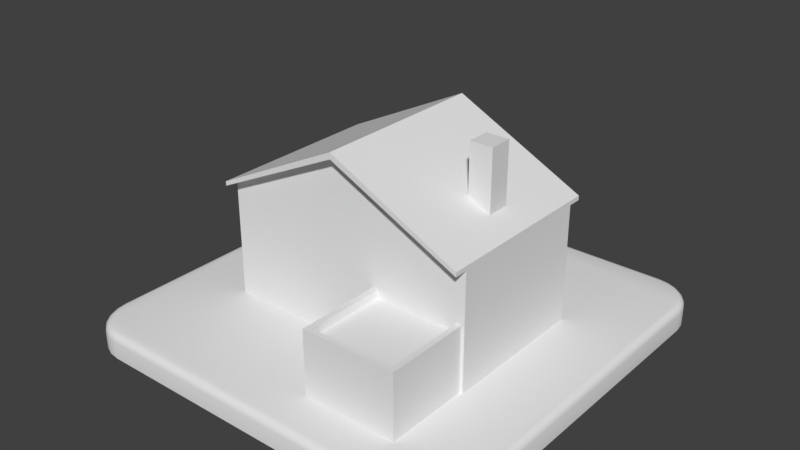 # Source: house.blend  (saved by Blender 2.78.0; exported with 4.5.12 LTS)
import bpy
from mathutils import Matrix  # noqa: F401  (used for matrix-valued properties, if any)

bpy.ops.wm.read_factory_settings(use_empty=True)
scene = bpy.context.scene
scene.name = 'Scene'

# ---- collections
col_collection_1 = bpy.data.collections.new('Collection 1'); scene.collection.children.link(col_collection_1)

# ---- materials (node trees are filled in below, after node groups)
mat_material_001 = bpy.data.materials.new('Material.001')
mat_material_001.alpha_threshold = 0.0
mat_material_001.roughness = 0.5

# ---- material node trees
mat_material_001.use_nodes = True; mat_material_001.node_tree.nodes.clear()
_N = mat_material_001.node_tree.nodes; _L = mat_material_001.node_tree.links
n0 = _N.new('ShaderNodeOutputMaterial'); n0.name = 'Material Output'; n0.location = (300, 300)
n1 = _N.new('ShaderNodeBsdfDiffuse'); n1.name = 'Diffuse BSDF'; n1.location = (10, 300)
_L.new(n1.outputs[0], n0.inputs[0])
n0.is_active_output = True

# ---- world
world_world = bpy.data.worlds.new('World'); scene.world = world_world
world_world.color = (0.05088, 0.05088, 0.05088)
world_world.use_sun_shadow = False
world_world.sun_shadow_jitter_overblur = 0.0
world_world.cycles.sampling_method = 'MANUAL'

# ---- meshes
me_cube_001 = bpy.data.meshes.new('Cube.001')
me_cube_001.from_pydata([(0.1592, -0.7834, 0.08831), (0.1592, -0.7834, 0.419), (0.1592, -0.322, 0.08831), (0.1592, -0.322, 0.419), (0.6207, -0.7834, 0.08831), (0.6207, -0.7834, 0.419), (0.6207, -0.322, 0.08831), (0.6207, -0.322, 0.419), (0.1858, -0.7569, 0.419), (0.1858, -0.3486, 0.419), (0.5941, -0.3486, 0.419), (0.5941, -0.7569, 0.419), (0.1858, -0.7569, 0.3786), (0.1858, -0.3486, 0.3786), (0.5941, -0.3486, 0.3786), (0.5941, -0.7569, 0.3786)], [], [(0, 1, 3, 2), (2, 3, 7, 6), (6, 7, 5, 4), (4, 5, 1, 0), (2, 6, 4, 0), (5, 7, 10, 11), (11, 10, 14, 15), (3, 1, 8, 9), (1, 5, 11, 8), (7, 3, 9, 10), (14, 13, 12, 15), (9, 8, 12, 13), (8, 11, 15, 12), (10, 9, 13, 14)])
_uv = me_cube_001.uv_layers.new(name='UVMap')
_uv.uv.foreach_set('vector', [0.0, 0.0, 1.0, 0.0, 1.0, 1.0, 0.0, 1.0, 0.0, 0.0, 1.0, 0.0, 1.0, 1.0, 0.0, 1.0, 0.0, 0.0, 1.0, 0.0, 1.0, 1.0, 0.0, 1.0, 0.0, 0.0, 1.0, 0.0, 1.0, 1.0, 0.0, 1.0, 0.0, 0.0, 1.0, 0.0, 1.0, 1.0, 0.0, 1.0, 0.0, 0.0, 1.0, 0.0, 1.0, 1.0, 0.0, 1.0, 0.0, 0.0, 1.0, 0.0, 1.0, 1.0, 0.0, 1.0, 0.0, 0.0, 1.0, 0.0, 1.0, 1.0, 0.0, 1.0, 0.0, 0.0, 1.0, 0.0, 1.0, 1.0, 0.0, 1.0, 0.0, 0.0, 1.0, 0.0, 1.0, 1.0, 0.0, 1.0, 0.0, 0.0, 1.0, 0.0, 1.0, 1.0, 0.0, 1.0, 0.0, 0.0, 1.0, 0.0, 1.0, 1.0, 0.0, 1.0, 0.0, 0.0, 1.0, 0.0, 1.0, 1.0, 0.0, 1.0, 0.0, 0.0, 1.0, 0.0, 1.0, 1.0, 0.0, 1.0])
me_cube_001.use_remesh_preserve_volume = False
me_cube_001.use_remesh_preserve_attributes = False
me_cube_001.use_mirror_vertex_groups = False
me_cube_001.update()
me_cube = bpy.data.meshes.new('Cube')
me_cube.from_pydata([(0.4068, -0.05716, 0.707), (0.4068, -0.05716, 1.044), (0.4068, 0.05458, 0.707), (0.4068, 0.05458, 1.044), (0.5185, -0.05716, 0.707), (0.5185, -0.05716, 1.044), (0.5185, 0.05458, 0.707), (0.5185, 0.05458, 1.044)], [], [(0, 1, 3, 2), (2, 3, 7, 6), (6, 7, 5, 4), (4, 5, 1, 0), (2, 6, 4, 0), (7, 3, 1, 5)])
_uv = me_cube.uv_layers.new(name='UVMap')
_uv.uv.foreach_set('vector', [0.0, 0.0, 1.0, 0.0, 1.0, 1.0, 0.0, 1.0, 0.0, 0.0, 1.0, 0.0, 1.0, 1.0, 0.0, 1.0, 0.0, 0.0, 1.0, 0.0, 1.0, 1.0, 0.0, 1.0, 0.0, 0.0, 1.0, 0.0, 1.0, 1.0, 0.0, 1.0, 0.0, 0.0, 1.0, 0.0, 1.0, 1.0, 0.0, 1.0, 0.0, 0.0, 1.0, 0.0, 1.0, 1.0, 0.0, 1.0])
me_cube.use_remesh_preserve_volume = False
me_cube.use_remesh_preserve_attributes = False
me_cube.use_mirror_vertex_groups = False
me_cube.update()
me_plane_001 = bpy.data.meshes.new('Plane.001')
me_plane_001.from_pydata([(-0.6355, -0.369, 0.0), (0.6355, -0.369, 0.0), (-0.6355, 0.369, 0.0), (0.6355, 0.369, 0.0), (-0.6355, 0.369, 0.6914), (-0.6355, -0.369, 0.6914), (0.6355, -0.369, 0.6914), (0.6355, 0.369, 0.6914), (8.336e-05, -0.369, 0.0), (8.336e-05, 0.369, 0.0), (8.336e-05, -0.369, 1.006), (8.336e-05, 0.369, 1.006), (0.6355, 0.369, 0.67), (0.6355, -0.369, 0.67), (-0.6355, -0.369, 0.67), (-0.6355, 0.369, 0.67), (8.336e-05, -0.369, 0.975), (8.336e-05, 0.369, 0.975), (8.336e-05, -0.4343, 1.006), (0.6355, -0.4343, 0.6914), (8.336e-05, 0.4343, 1.006), (-0.6355, 0.4343, 0.6914), (0.6355, 0.4343, 0.67), (0.6355, 0.4343, 0.6914), (-0.6355, -0.4343, 0.67), (-0.6355, -0.4343, 0.6914), (8.336e-05, -0.4343, 0.975), (8.336e-05, 0.4343, 0.975), (0.6355, -0.4343, 0.67), (-0.6355, 0.4343, 0.67)], [], [(8, 9, 3, 1), (10, 6, 7, 11), (13, 12, 7, 6), (15, 14, 5, 4), (15, 4, 21, 29), (12, 17, 27, 22), (17, 15, 29, 27), (6, 10, 18, 19), (5, 10, 11, 4), (0, 2, 9, 8), (3, 9, 17, 12), (0, 8, 16, 14), (8, 1, 13, 16), (9, 2, 15, 17), (2, 0, 14, 15), (1, 3, 12, 13), (27, 29, 21, 20), (26, 28, 19, 18), (24, 26, 18, 25), (22, 27, 20, 23), (14, 16, 26, 24), (5, 14, 24, 25), (4, 11, 20, 21), (10, 5, 25, 18), (13, 6, 19, 28), (16, 13, 28, 26), (7, 12, 22, 23), (11, 7, 23, 20)])
_uv = me_plane_001.uv_layers.new(name='UVMap')
_uv.uv.foreach_set('vector', [0.0, 0.0, 1.0, 0.0, 1.0, 1.0, 0.0, 1.0, 0.0, 0.0, 1.0, 0.0, 1.0, 1.0, 0.0, 1.0, 0.0, 0.0, 1.0, 0.0, 1.0, 1.0, 0.0, 1.0, 0.0, 0.0, 1.0, 0.0, 1.0, 1.0, 0.0, 1.0, 0.0, 0.0, 1.0, 0.0, 1.0, 1.0, 0.0, 1.0, 0.0, 0.0, 1.0, 0.0, 1.0, 1.0, 0.0, 1.0, 0.0, 0.0, 1.0, 0.0, 1.0, 1.0, 0.0, 1.0, 0.0, 0.0, 1.0, 0.0, 1.0, 1.0, 0.0, 1.0, 0.0, 0.0, 1.0, 0.0, 1.0, 1.0, 0.0, 1.0, 0.0, 0.0, 1.0, 0.0, 1.0, 1.0, 0.0, 1.0, 0.0, 0.0, 1.0, 0.0, 1.0, 1.0, 0.0, 1.0, 0.0, 0.0, 1.0, 0.0, 1.0, 1.0, 0.0, 1.0, 0.0, 0.0, 1.0, 0.0, 1.0, 1.0, 0.0, 1.0, 0.0, 0.0, 1.0, 0.0, 1.0, 1.0, 0.0, 1.0, 0.0, 0.0, 1.0, 0.0, 1.0, 1.0, 0.0, 1.0, 0.0, 0.0, 1.0, 0.0, 1.0, 1.0, 0.0, 1.0, 0.0, 0.0, 1.0, 0.0, 1.0, 1.0, 0.0, 1.0, 0.0, 0.0, 1.0, 0.0, 1.0, 1.0, 0.0, 1.0, 0.0, 0.0, 1.0, 0.0, 1.0, 1.0, 0.0, 1.0, 0.0, 0.0, 1.0, 0.0, 1.0, 1.0, 0.0, 1.0, 0.0, 0.0, 1.0, 0.0, 1.0, 1.0, 0.0, 1.0, 0.0, 0.0, 1.0, 0.0, 1.0, 1.0, 0.0, 1.0, 0.0, 0.0, 1.0, 0.0, 1.0, 1.0, 0.0, 1.0, 0.0, 0.0, 1.0, 0.0, 1.0, 1.0, 0.0, 1.0, 0.0, 0.0, 1.0, 0.0, 1.0, 1.0, 0.0, 1.0, 0.0, 0.0, 1.0, 0.0, 1.0, 1.0, 0.0, 1.0, 0.0, 0.0, 1.0, 0.0, 1.0, 1.0, 0.0, 1.0, 0.0, 0.0, 1.0, 0.0, 1.0, 1.0, 0.0, 1.0])
me_plane_001.use_remesh_preserve_volume = False
me_plane_001.use_remesh_preserve_attributes = False
me_plane_001.use_mirror_vertex_groups = False
me_plane_001.update()
me_plane = bpy.data.meshes.new('Plane')
me_plane.from_pydata([(-0.7941, -1.0, -0.01903), (-1.0, -0.7941, -0.01903), (-0.8474, -0.993, -0.01903), (-0.897, -0.9724, -0.01903), (-0.9397, -0.9397, -0.01903), (-0.9724, -0.897, -0.01903), (-0.993, -0.8474, -0.01903), (1.0, -0.7941, -0.01903), (0.7941, -1.0, -0.01903), (0.993, -0.8474, -0.01903), (0.9724, -0.897, -0.01903), (0.9397, -0.9397, -0.01903), (0.897, -0.9724, -0.01903), (0.8474, -0.993, -0.01903), (-1.0, 0.7941, -0.01903), (-0.7941, 1.0, -0.01903), (-0.993, 0.8474, -0.01903), (-0.9724, 0.897, -0.01903), (-0.9397, 0.9397, -0.01903), (-0.897, 0.9724, -0.01903), (-0.8474, 0.993, -0.01903), (0.7941, 1.0, -0.01903), (1.0, 0.7941, -0.01903), (0.8474, 0.993, -0.01903), (0.897, 0.9724, -0.01903), (0.9397, 0.9397, -0.01903), (0.9724, 0.897, -0.01903), (0.993, 0.8474, -0.01903), (-0.9662, -0.7918, 0.1), (-1.0, -0.7941, 0.0662), (-0.9831, -0.7929, 0.09547), (-0.9955, -0.7938, 0.0831), (-0.7918, -0.9662, 0.1), (-0.7941, -1.0, 0.0662), (-0.7929, -0.9831, 0.09547), (-0.7938, -0.9955, 0.0831), (-0.9601, -0.8385, 0.1), (-0.993, -0.8474, 0.0662), (-0.9765, -0.8429, 0.09547), (-0.9886, -0.8462, 0.0831), (-0.9429, -0.88, 0.1), (-0.9724, -0.897, 0.0662), (-0.9576, -0.8885, 0.09547), (-0.9685, -0.8947, 0.0831), (-0.9156, -0.9156, 0.1), (-0.9397, -0.9397, 0.0662), (-0.9276, -0.9276, 0.09547), (-0.9365, -0.9365, 0.0831), (-0.88, -0.9429, 0.1), (-0.897, -0.9724, 0.0662), (-0.8885, -0.9576, 0.09547), (-0.8947, -0.9685, 0.0831), (-0.8385, -0.9601, 0.1), (-0.8474, -0.993, 0.0662), (-0.8429, -0.9765, 0.09547), (-0.8462, -0.9886, 0.0831), (0.7918, -0.9662, 0.1), (0.7941, -1.0, 0.0662), (0.7929, -0.9831, 0.09547), (0.7938, -0.9955, 0.0831), (0.9662, -0.7918, 0.1), (1.0, -0.7941, 0.0662), (0.9831, -0.7929, 0.09547), (0.9955, -0.7938, 0.0831), (0.8385, -0.9601, 0.1), (0.8474, -0.993, 0.0662), (0.8429, -0.9765, 0.09547), (0.8462, -0.9886, 0.0831), (0.88, -0.9429, 0.1), (0.897, -0.9724, 0.0662), (0.8885, -0.9576, 0.09547), (0.8947, -0.9685, 0.0831), (0.9156, -0.9156, 0.1), (0.9397, -0.9397, 0.0662), (0.9276, -0.9276, 0.09547), (0.9365, -0.9365, 0.0831), (0.9429, -0.88, 0.1), (0.9724, -0.897, 0.0662), (0.9576, -0.8885, 0.09547), (0.9685, -0.8947, 0.0831), (0.9601, -0.8385, 0.1), (0.993, -0.8474, 0.0662), (0.9765, -0.8429, 0.09547), (0.9886, -0.8462, 0.0831), (-0.7918, 0.9662, 0.1), (-0.7941, 1.0, 0.0662), (-0.7929, 0.9831, 0.09547), (-0.7938, 0.9955, 0.0831), (-0.9662, 0.7918, 0.1), (-1.0, 0.7941, 0.0662), (-0.9831, 0.7929, 0.09547), (-0.9955, 0.7938, 0.0831), (-0.8385, 0.9601, 0.1), (-0.8474, 0.993, 0.0662), (-0.8429, 0.9765, 0.09547), (-0.8462, 0.9886, 0.0831), (-0.88, 0.9429, 0.1), (-0.897, 0.9724, 0.0662), (-0.8885, 0.9576, 0.09547), (-0.8947, 0.9685, 0.0831), (-0.9156, 0.9156, 0.1), (-0.9397, 0.9397, 0.0662), (-0.9276, 0.9276, 0.09547), (-0.9365, 0.9365, 0.0831), (-0.9429, 0.88, 0.1), (-0.9724, 0.897, 0.0662), (-0.9576, 0.8885, 0.09547), (-0.9685, 0.8947, 0.0831), (-0.9601, 0.8385, 0.1), (-0.993, 0.8474, 0.0662), (-0.9765, 0.8429, 0.09547), (-0.9886, 0.8462, 0.0831), (0.9662, 0.7918, 0.1), (1.0, 0.7941, 0.0662), (0.9831, 0.7929, 0.09547), (0.9955, 0.7938, 0.0831), (0.7918, 0.9662, 0.1), (0.7941, 1.0, 0.0662), (0.7929, 0.9831, 0.09547), (0.7938, 0.9955, 0.0831), (0.9601, 0.8385, 0.1), (0.993, 0.8474, 0.0662), (0.9765, 0.8429, 0.09547), (0.9886, 0.8462, 0.0831), (0.9429, 0.88, 0.1), (0.9724, 0.897, 0.0662), (0.9576, 0.8885, 0.09547), (0.9685, 0.8947, 0.0831), (0.9156, 0.9156, 0.1), (0.9397, 0.9397, 0.0662), (0.9276, 0.9276, 0.09547), (0.9365, 0.9365, 0.0831), (0.88, 0.9429, 0.1), (0.897, 0.9724, 0.0662), (0.8885, 0.9576, 0.09547), (0.8947, 0.9685, 0.0831), (0.8385, 0.9601, 0.1), (0.8474, 0.993, 0.0662), (0.8429, 0.9765, 0.09547), (0.8462, 0.9886, 0.0831)], [], [(7, 61, 81, 9), (6, 37, 29, 1), (0, 8, 57, 33), (109, 16, 14, 89), (5, 41, 37, 6), (13, 65, 57, 8), (2, 53, 49, 3), (3, 49, 45, 4), (4, 45, 41, 5), (14, 1, 29, 89), (21, 15, 85, 117), (97, 19, 18, 101), (101, 18, 17, 105), (105, 17, 16, 109), (113, 22, 27, 121), (93, 20, 19, 97), (137, 23, 21, 117), (125, 26, 25, 129), (129, 25, 24, 133), (133, 24, 23, 137), (121, 27, 26, 125), (12, 69, 65, 13), (85, 15, 20, 93), (9, 81, 77, 10), (10, 77, 73, 11), (11, 73, 69, 12), (7, 22, 113, 61), (0, 33, 53, 2), (32, 52, 54, 34), (34, 54, 55, 35), (35, 55, 53, 33), (52, 48, 50, 54), (54, 50, 51, 55), (55, 51, 49, 53), (48, 44, 46, 50), (50, 46, 47, 51), (51, 47, 45, 49), (44, 40, 42, 46), (46, 42, 43, 47), (47, 43, 41, 45), (40, 36, 38, 42), (42, 38, 39, 43), (43, 39, 37, 41), (36, 28, 30, 38), (38, 30, 31, 39), (39, 31, 29, 37), (92, 84, 86, 94), (94, 86, 87, 95), (95, 87, 85, 93), (96, 92, 94, 98), (98, 94, 95, 99), (99, 95, 93, 97), (100, 96, 98, 102), (102, 98, 99, 103), (103, 99, 97, 101), (104, 100, 102, 106), (106, 102, 103, 107), (107, 103, 101, 105), (108, 104, 106, 110), (110, 106, 107, 111), (111, 107, 105, 109), (88, 108, 110, 90), (90, 110, 111, 91), (91, 111, 109, 89), (120, 112, 114, 122), (122, 114, 115, 123), (123, 115, 113, 121), (124, 120, 122, 126), (126, 122, 123, 127), (127, 123, 121, 125), (128, 124, 126, 130), (130, 126, 127, 131), (131, 127, 125, 129), (132, 128, 130, 134), (134, 130, 131, 135), (135, 131, 129, 133), (136, 132, 134, 138), (138, 134, 135, 139), (139, 135, 133, 137), (116, 136, 138, 118), (118, 138, 139, 119), (119, 139, 137, 117), (60, 80, 82, 62), (62, 82, 83, 63), (63, 83, 81, 61), (80, 76, 78, 82), (82, 78, 79, 83), (83, 79, 77, 81), (76, 72, 74, 78), (78, 74, 75, 79), (79, 75, 73, 77), (72, 68, 70, 74), (74, 70, 71, 75), (75, 71, 69, 73), (68, 64, 66, 70), (70, 66, 67, 71), (71, 67, 65, 69), (64, 56, 58, 66), (66, 58, 59, 67), (67, 59, 57, 65), (56, 32, 34, 58), (58, 34, 35, 59), (59, 35, 33, 57), (28, 88, 90, 30), (30, 90, 91, 31), (31, 91, 89, 29), (112, 60, 62, 114), (114, 62, 63, 115), (115, 63, 61, 113), (84, 116, 118, 86), (86, 118, 119, 87), (87, 119, 117, 85), (28, 36, 40, 44, 48, 52, 32, 56, 64, 68, 72, 76, 80, 60, 112, 120, 124, 128, 132, 136, 116, 84, 92, 96, 100, 104, 108, 88)])
me_plane.polygons.foreach_set('use_smooth', [True] * 113)
_uv = me_plane.uv_layers.new(name='UVMap')
_uv.uv.foreach_set('vector', [0.9999, 0.1624, 0.9589, 0.1746, 0.9507, 0.147, 0.9922, 0.1306, 0.05046, 0.1001, 0.09416, 0.1216, 0.08334, 0.1502, 0.03929, 0.1327, 0.187, 9.924e-05, 0.8715, 0.02079, 0.8546, 0.064, 0.1991, 0.04264, 0.05242, 0.8481, 0.007762, 0.8658, 9.924e-05, 0.8313, 0.04369, 0.8191, 0.06811, 0.06906, 0.1074, 0.09802, 0.09416, 0.1216, 0.05046, 0.1001, 0.9034, 0.03204, 0.8827, 0.0745, 0.8546, 0.064, 0.8715, 0.02079, 0.1535, 0.007431, 0.1702, 0.05087, 0.1457, 0.06247, 0.1213, 0.02137, 0.1213, 0.02137, 0.1457, 0.06247, 0.1246, 0.07817, 0.09217, 0.04218, 0.09217, 0.04218, 0.1246, 0.07817, 0.1074, 0.09802, 0.06811, 0.06906, 9.924e-05, 0.8313, 0.03929, 0.1327, 0.08334, 0.1502, 0.04369, 0.8191, 0.8579, 0.9736, 0.1461, 0.9852, 0.1641, 0.9372, 0.8439, 0.9305, 0.1043, 0.9116, 0.07438, 0.9557, 0.04482, 0.9298, 0.08227, 0.8938, 0.08227, 0.8938, 0.04482, 0.9298, 0.0225, 0.8991, 0.06505, 0.8725, 0.06505, 0.8725, 0.0225, 0.8991, 0.007762, 0.8658, 0.05242, 0.8481, 0.9563, 0.8204, 0.9999, 0.8357, 0.9903, 0.8681, 0.9466, 0.8487, 0.1311, 0.9261, 0.1095, 0.9745, 0.07438, 0.9557, 0.1043, 0.9116, 0.8729, 0.9212, 0.8914, 0.9645, 0.8579, 0.9736, 0.8439, 0.9305, 0.9343, 0.8723, 0.9742, 0.8996, 0.9514, 0.9272, 0.9178, 0.8925, 0.9178, 0.8925, 0.9514, 0.9272, 0.9231, 0.9491, 0.8972, 0.9088, 0.8972, 0.9088, 0.9231, 0.9491, 0.8914, 0.9645, 0.8729, 0.9212, 0.9466, 0.8487, 0.9903, 0.8681, 0.9742, 0.8996, 0.9343, 0.8723, 0.9333, 0.04951, 0.9054, 0.08746, 0.8827, 0.0745, 0.9034, 0.03204, 0.1641, 0.9372, 0.1461, 0.9852, 0.1095, 0.9745, 0.1311, 0.9261, 0.9922, 0.1306, 0.9507, 0.147, 0.9395, 0.1238, 0.9786, 0.1003, 0.9786, 0.1003, 0.9395, 0.1238, 0.9244, 0.1039, 0.9588, 0.07268, 0.9588, 0.07268, 0.9244, 0.1039, 0.9054, 0.08746, 0.9333, 0.04951, 0.9999, 0.1624, 0.9999, 0.8357, 0.9563, 0.8204, 0.9589, 0.1746, 0.187, 9.924e-05, 0.1991, 0.04264, 0.1702, 0.05087, 0.1535, 0.007431, 0.2019, 0.0735, 0.1782, 0.07639, 0.1758, 0.06793, 0.2015, 0.0635, 0.2015, 0.0635, 0.1758, 0.06793, 0.1732, 0.05947, 0.2006, 0.05325, 0.2006, 0.05325, 0.1732, 0.05947, 0.1702, 0.05087, 0.1991, 0.04264, 0.1782, 0.07639, 0.1582, 0.08423, 0.1542, 0.07702, 0.1758, 0.06793, 0.1758, 0.06793, 0.1542, 0.07702, 0.1501, 0.06982, 0.1732, 0.05947, 0.1732, 0.05947, 0.1501, 0.06982, 0.1457, 0.06247, 0.1702, 0.05087, 0.1582, 0.08423, 0.1414, 0.09613, 0.136, 0.09022, 0.1542, 0.07702, 0.1542, 0.07702, 0.136, 0.09022, 0.1304, 0.0843, 0.1501, 0.06982, 0.1501, 0.06982, 0.1304, 0.0843, 0.1246, 0.07817, 0.1457, 0.06247, 0.1414, 0.09613, 0.1283, 0.1119, 0.1214, 0.1075, 0.136, 0.09022, 0.136, 0.09022, 0.1214, 0.1075, 0.1145, 0.1028, 0.1304, 0.0843, 0.1304, 0.0843, 0.1145, 0.1028, 0.1074, 0.09802, 0.1246, 0.07817, 0.1283, 0.1119, 0.1192, 0.1314, 0.1108, 0.1284, 0.1214, 0.1075, 0.1214, 0.1075, 0.1108, 0.1284, 0.1024, 0.1252, 0.1145, 0.1028, 0.1145, 0.1028, 0.1024, 0.1252, 0.09416, 0.1216, 0.1074, 0.09802, 0.1192, 0.1314, 0.1146, 0.1554, 0.1045, 0.1542, 0.1108, 0.1284, 0.1108, 0.1284, 0.1045, 0.1542, 0.09407, 0.1525, 0.1024, 0.1252, 0.1024, 0.1252, 0.09407, 0.1525, 0.08334, 0.1502, 0.09416, 0.1216, 0.1411, 0.8978, 0.1699, 0.9027, 0.1684, 0.914, 0.1382, 0.9073, 0.1382, 0.9073, 0.1684, 0.914, 0.1664, 0.9254, 0.1349, 0.9167, 0.1349, 0.9167, 0.1664, 0.9254, 0.1641, 0.9372, 0.1311, 0.9261, 0.1184, 0.8878, 0.1411, 0.8978, 0.1382, 0.9073, 0.114, 0.8958, 0.114, 0.8958, 0.1382, 0.9073, 0.1349, 0.9167, 0.1093, 0.9037, 0.1093, 0.9037, 0.1349, 0.9167, 0.1311, 0.9261, 0.1043, 0.9116, 0.1003, 0.8747, 0.1184, 0.8878, 0.114, 0.8958, 0.09445, 0.881, 0.09445, 0.881, 0.114, 0.8958, 0.1093, 0.9037, 0.08849, 0.8873, 0.08849, 0.8873, 0.1093, 0.9037, 0.1043, 0.9116, 0.08227, 0.8938, 0.08662, 0.8585, 0.1003, 0.8747, 0.09445, 0.881, 0.07956, 0.863, 0.07956, 0.863, 0.09445, 0.881, 0.08849, 0.8873, 0.07242, 0.8677, 0.07242, 0.8677, 0.08849, 0.8873, 0.08227, 0.8938, 0.06505, 0.8725, 0.07766, 0.8394, 0.08662, 0.8585, 0.07956, 0.863, 0.0694, 0.842, 0.0694, 0.842, 0.07956, 0.863, 0.07242, 0.8677, 0.06103, 0.8449, 0.06103, 0.8449, 0.07242, 0.8677, 0.06505, 0.8725, 0.05242, 0.8481, 0.07457, 0.8168, 0.07766, 0.8394, 0.0694, 0.842, 0.0647, 0.817, 0.0647, 0.817, 0.0694, 0.842, 0.06103, 0.8449, 0.05444, 0.8177, 0.05444, 0.8177, 0.06103, 0.8449, 0.05242, 0.8481, 0.04369, 0.8191, 0.9218, 0.8398, 0.9257, 0.8164, 0.9356, 0.8172, 0.9301, 0.8425, 0.9301, 0.8425, 0.9356, 0.8172, 0.9457, 0.8185, 0.9384, 0.8454, 0.9384, 0.8454, 0.9457, 0.8185, 0.9563, 0.8204, 0.9466, 0.8487, 0.9133, 0.8591, 0.9218, 0.8398, 0.9301, 0.8425, 0.9202, 0.8634, 0.9202, 0.8634, 0.9301, 0.8425, 0.9384, 0.8454, 0.9272, 0.8677, 0.9272, 0.8677, 0.9384, 0.8454, 0.9466, 0.8487, 0.9343, 0.8723, 0.9006, 0.875, 0.9133, 0.8591, 0.9202, 0.8634, 0.9062, 0.8808, 0.9062, 0.8808, 0.9202, 0.8634, 0.9272, 0.8677, 0.9119, 0.8866, 0.9119, 0.8866, 0.9272, 0.8677, 0.9343, 0.8723, 0.9178, 0.8925, 0.8841, 0.8873, 0.9006, 0.875, 0.9062, 0.8808, 0.8883, 0.8944, 0.8883, 0.8944, 0.9062, 0.8808, 0.9119, 0.8866, 0.8926, 0.9015, 0.8926, 0.9015, 0.9119, 0.8866, 0.9178, 0.8925, 0.8972, 0.9088, 0.8642, 0.8955, 0.8841, 0.8873, 0.8883, 0.8944, 0.8667, 0.9041, 0.8667, 0.9041, 0.8883, 0.8944, 0.8926, 0.9015, 0.8696, 0.9126, 0.8696, 0.9126, 0.8926, 0.9015, 0.8972, 0.9088, 0.8729, 0.9212, 0.84, 0.899, 0.8642, 0.8955, 0.8667, 0.9041, 0.8407, 0.9093, 0.8407, 0.9093, 0.8667, 0.9041, 0.8696, 0.9126, 0.842, 0.9197, 0.842, 0.9197, 0.8696, 0.9126, 0.8729, 0.9212, 0.8439, 0.9305, 0.9289, 0.1776, 0.9265, 0.1546, 0.9345, 0.1524, 0.9387, 0.1772, 0.9387, 0.1772, 0.9345, 0.1524, 0.9425, 0.1499, 0.9486, 0.1762, 0.9486, 0.1762, 0.9425, 0.1499, 0.9507, 0.147, 0.9589, 0.1746, 0.9265, 0.1546, 0.9189, 0.1359, 0.9257, 0.132, 0.9345, 0.1524, 0.9345, 0.1524, 0.9257, 0.132, 0.9325, 0.128, 0.9425, 0.1499, 0.9425, 0.1499, 0.9325, 0.128, 0.9395, 0.1238, 0.9507, 0.147, 0.9189, 0.1359, 0.9072, 0.1202, 0.9129, 0.1148, 0.9257, 0.132, 0.9257, 0.132, 0.9129, 0.1148, 0.9185, 0.1094, 0.9325, 0.128, 0.9325, 0.128, 0.9185, 0.1094, 0.9244, 0.1039, 0.9395, 0.1238, 0.9072, 0.1202, 0.8921, 0.1076, 0.8963, 0.101, 0.9129, 0.1148, 0.9129, 0.1148, 0.8963, 0.101, 0.9008, 0.09427, 0.9185, 0.1094, 0.9185, 0.1094, 0.9008, 0.09427, 0.9054, 0.08746, 0.9244, 0.1039, 0.8921, 0.1076, 0.8733, 0.09873, 0.8761, 0.09061, 0.8963, 0.101, 0.8963, 0.101, 0.8761, 0.09061, 0.8792, 0.08254, 0.9008, 0.09427, 0.9008, 0.09427, 0.8792, 0.08254, 0.8827, 0.0745, 0.9054, 0.08746, 0.8733, 0.09873, 0.8498, 0.09451, 0.8509, 0.08463, 0.8761, 0.09061, 0.8761, 0.09061, 0.8509, 0.08463, 0.8525, 0.07451, 0.8792, 0.08254, 0.8792, 0.08254, 0.8525, 0.07451, 0.8546, 0.064, 0.8827, 0.0745, 0.8498, 0.09451, 0.2019, 0.0735, 0.2015, 0.0635, 0.8509, 0.08463, 0.8509, 0.08463, 0.2015, 0.0635, 0.2006, 0.05325, 0.8525, 0.07451, 0.8525, 0.07451, 0.2006, 0.05325, 0.1991, 0.04264, 0.8546, 0.064, 0.1146, 0.1554, 0.07457, 0.8168, 0.0647, 0.817, 0.1045, 0.1542, 0.1045, 0.1542, 0.0647, 0.817, 0.05444, 0.8177, 0.09407, 0.1525, 0.09407, 0.1525, 0.05444, 0.8177, 0.04369, 0.8191, 0.08334, 0.1502, 0.9257, 0.8164, 0.9289, 0.1776, 0.9387, 0.1772, 0.9356, 0.8172, 0.9356, 0.8172, 0.9387, 0.1772, 0.9486, 0.1762, 0.9457, 0.8185, 0.9457, 0.8185, 0.9486, 0.1762, 0.9589, 0.1746, 0.9563, 0.8204, 0.1699, 0.9027, 0.84, 0.899, 0.8407, 0.9093, 0.1684, 0.914, 0.1684, 0.914, 0.8407, 0.9093, 0.842, 0.9197, 0.1664, 0.9254, 0.1664, 0.9254, 0.842, 0.9197, 0.8439, 0.9305, 0.1641, 0.9372, 0.1146, 0.1554, 0.1192, 0.1314, 0.1283, 0.1119, 0.1414, 0.09613, 0.1582, 0.08423, 0.1782, 0.07639, 0.2019, 0.0735, 0.8498, 0.09451, 0.8733, 0.09873, 0.8921, 0.1076, 0.9072, 0.1202, 0.9189, 0.1359, 0.9265, 0.1546, 0.9289, 0.1776, 0.9257, 0.8164, 0.9218, 0.8398, 0.9133, 0.8591, 0.9006, 0.875, 0.8841, 0.8873, 0.8642, 0.8955, 0.84, 0.899, 0.1699, 0.9027, 0.1411, 0.8978, 0.1184, 0.8878, 0.1003, 0.8747, 0.08662, 0.8585, 0.07766, 0.8394, 0.07457, 0.8168])
me_plane.materials.append(mat_material_001)
me_plane.use_remesh_preserve_volume = False
me_plane.use_remesh_preserve_attributes = False
me_plane.use_mirror_vertex_groups = False
me_plane.update()

# ---- objects
ob_cube_001 = bpy.data.objects.new('Cube.001', me_cube_001)
ob_cube = bpy.data.objects.new('Cube', me_cube)
ob_plane_001 = bpy.data.objects.new('Plane.001', me_plane_001)
ob_plane = bpy.data.objects.new('Plane', me_plane)

# ---- transforms, parenting, visibility, modifiers, constraints
ob_cube_001.location = (0.0, 0.0, 0.0)
ob_cube_001.lineart.crease_threshold = 0.0
ob_cube.location = (0.0, 0.0, 0.0)
ob_cube.lineart.crease_threshold = 0.0
ob_plane_001.location = (0.0, 0.0, 0.0)
ob_plane_001.lineart.crease_threshold = 0.0
ob_plane.location = (0.0, 0.0, 0.0)
ob_plane.lineart.crease_threshold = 0.0

# ---- collection membership
col_collection_1.objects.link(ob_cube_001)
col_collection_1.objects.link(ob_cube)
col_collection_1.objects.link(ob_plane_001)
col_collection_1.objects.link(ob_plane)

# ---- scene / render settings (as saved in the file)
scene.frame_start = 1; scene.frame_end = 250; scene.frame_set(4)
scene.render.engine = 'CYCLES'
scene.render.resolution_percentage = 50
scene.render.dither_intensity = 0.0
scene.cycles.use_denoising = False
scene.cycles.samples = 128
scene.cycles.sampling_pattern = 'TABULATED_SOBOL'
scene.cycles.light_sampling_threshold = 0.0
scene.cycles.use_adaptive_sampling = False
scene.cycles.use_light_tree = False
scene.cycles.blur_glossy = 0.0
scene.cycles.sample_clamp_indirect = 0.0
scene.view_settings.view_transform = 'Standard'
bpy.context.view_layer.update()

# ---- added for rendering (the .blend has no active camera and no usable light): camera, sun
cam_auto = bpy.data.cameras.new('AutoCamera')
cam_auto.lens = 50.0
cam_auto.sensor_width = 36.0
cam_auto.clip_end = 1000.0
ob_auto_camera = bpy.data.objects.new('AutoCamera', cam_auto)
scene.collection.objects.link(ob_auto_camera)
ob_auto_camera.location = (2.79569, -3.35483, 2.74909)
ob_auto_camera.rotation_euler = (1.09748, -7.21219e-08, 0.694738)
scene.camera = ob_auto_camera
light_auto_sun = bpy.data.lights.new('AutoSun', 'SUN')
light_auto_sun.energy = 3.0
light_auto_sun.angle = 0.0523599
ob_auto_sun = bpy.data.objects.new('AutoSun', light_auto_sun)
scene.collection.objects.link(ob_auto_sun)
ob_auto_sun.rotation_euler = (0.872665, 0.174533, 0.523599)
bpy.context.view_layer.update()
